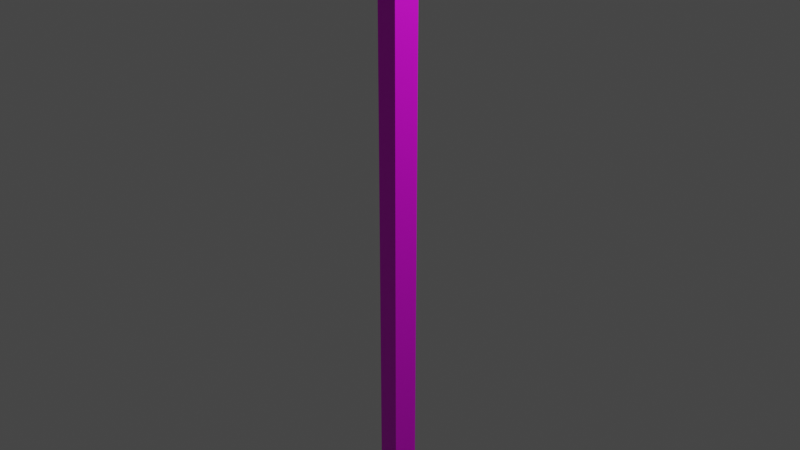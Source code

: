 # Source: Wire.blend  (saved by Blender 3.6.11; exported with 4.5.12 LTS)
import bpy
from mathutils import Matrix  # noqa: F401  (used for matrix-valued properties, if any)

bpy.ops.wm.read_factory_settings(use_empty=True)
scene = bpy.context.scene
scene.name = 'Scene'

# ---- collections
col_collection = bpy.data.collections.new('Collection'); scene.collection.children.link(col_collection)

# ---- images (referenced by path relative to the original .blend; pixels are not part of the script)
import os
ASSET_DIR = os.environ.get("B2B_ASSET_DIR", "")  # directory of the original .blend (textures are referenced by path, not embedded)
HERE = os.path.dirname(os.path.abspath(__file__))  # packed textures are extracted next to this script under _unpacked/

def load_image(name, relpath, width, height, colorspace="sRGB"):
    """Load a texture the original file referenced (path relative to the .blend, or extracted next to this script)."""
    p = next((c for c in (os.path.join(HERE, relpath), os.path.join(ASSET_DIR, relpath)) if relpath and os.path.exists(c)), "")
    if p:
        img = bpy.data.images.load(p, check_existing=True)
        img.name = name
    else:  # same state as the original file: an image datablock whose file is absent (Cycles renders it pink)
        img = bpy.data.images.new(name, width, height)
        img.source = "FILE"
        img.filepath = "//" + (relpath or name)
    img.colorspace_settings.name = colorspace
    return img
img_wire_png = load_image('wire.png', 'wire.png', 1024, 1024, 'sRGB')

# ---- materials (node trees are filled in below, after node groups)
mat_material_001 = bpy.data.materials.new('Material.001')
mat_material_001.use_transparent_shadow = False

# ---- material node trees
mat_material_001.use_nodes = True; mat_material_001.node_tree.nodes.clear()
_N = mat_material_001.node_tree.nodes; _L = mat_material_001.node_tree.links
n0 = _N.new('ShaderNodeBsdfPrincipled'); n0.name = 'Principled BSDF'; n0.location = (10, 300)
n0.distribution = 'GGX'
n0.subsurface_method = 'RANDOM_WALK_SKIN'
n0.inputs[3].default_value = 1.45
n0.inputs[27].default_value = (0.0, 0.0, 0.0, 1.0)
n0.inputs[28].default_value = 1.0
n1 = _N.new('ShaderNodeOutputMaterial'); n1.name = 'Material Output'; n1.location = (300, 300)
n2 = _N.new('ShaderNodeTexImage'); n2.name = 'Image Texture'; n2.location = (-485, 139)
n2.image = img_wire_png
_L.new(n0.outputs[0], n1.inputs[0])
_L.new(n2.outputs[0], n0.inputs[0])
n1.is_active_output = True

# ---- world
world_world = bpy.data.worlds.new('World'); scene.world = world_world
world_world.use_nodes = True; world_world.node_tree.nodes.clear()
_N = world_world.node_tree.nodes; _L = world_world.node_tree.links
n0 = _N.new('ShaderNodeOutputWorld'); n0.name = 'World Output'; n0.location = (300, 300)
n1 = _N.new('ShaderNodeBackground'); n1.name = 'Background'; n1.location = (10, 300)
n1.inputs[0].default_value = (0.05088, 0.05088, 0.05088, 1.0)
_L.new(n1.outputs[0], n0.inputs[0])
n0.is_active_output = True
world_world.color = (0.05088, 0.05088, 0.05088)
world_world.use_sun_shadow = False
world_world.sun_shadow_jitter_overblur = 0.0

# ---- cameras
cam_camera = bpy.data.cameras.new('Camera')
cam_camera.clip_end = 100.0
cam_camera.ortho_scale = 7.314

# ---- lights
light_light = bpy.data.lights.new('Light', 'POINT')
light_light.transmission_factor = 0.0
light_light.energy = 1000.0
light_light.shadow_soft_size = 0.1
light_light.shadow_maximum_resolution = 0.006
light_light.use_absolute_resolution = True

# ---- meshes
me_cylinder = bpy.data.meshes.new('Cylinder')
me_cylinder.from_pydata([(0.0, 0.2, 0.0), (0.0, 0.2, 8.0), (0.1902, 0.0618, 0.0), (0.1902, 0.0618, 8.0), (0.1176, -0.1618, 0.0), (0.1176, -0.1618, 8.0), (-0.1176, -0.1618, 0.0), (-0.1176, -0.1618, 8.0), (-0.1902, 0.0618, 0.0), (-0.1902, 0.0618, 8.0), (0.0, 0.2, 0.381), (0.0, 0.2, 0.7619), (0.0, 0.2, 1.143), (0.0, 0.2, 1.524), (0.0, 0.2, 1.905), (0.0, 0.2, 2.286), (0.0, 0.2, 2.667), (0.0, 0.2, 3.048), (0.0, 0.2, 3.429), (0.0, 0.2, 3.81), (0.0, 0.2, 4.19), (0.0, 0.2, 4.571), (0.0, 0.2, 4.952), (0.0, 0.2, 5.333), (0.0, 0.2, 5.714), (0.0, 0.2, 6.095), (0.0, 0.2, 6.476), (0.0, 0.2, 6.857), (0.0, 0.2, 7.238), (0.0, 0.2, 7.619), (0.1902, 0.0618, 7.619), (0.1902, 0.0618, 7.238), (0.1902, 0.0618, 6.857), (0.1902, 0.0618, 6.476), (0.1902, 0.0618, 6.095), (0.1902, 0.0618, 5.714), (0.1902, 0.0618, 5.333), (0.1902, 0.0618, 4.952), (0.1902, 0.0618, 4.571), (0.1902, 0.0618, 4.19), (0.1902, 0.0618, 3.81), (0.1902, 0.0618, 3.429), (0.1902, 0.0618, 3.048), (0.1902, 0.0618, 2.667), (0.1902, 0.0618, 2.286), (0.1902, 0.0618, 1.905), (0.1902, 0.0618, 1.524), (0.1902, 0.0618, 1.143), (0.1902, 0.0618, 0.7619), (0.1902, 0.0618, 0.381), (0.1176, -0.1618, 7.619), (0.1176, -0.1618, 7.238), (0.1176, -0.1618, 6.857), (0.1176, -0.1618, 6.476), (0.1176, -0.1618, 6.095), (0.1176, -0.1618, 5.714), (0.1176, -0.1618, 5.333), (0.1176, -0.1618, 4.952), (0.1176, -0.1618, 4.571), (0.1176, -0.1618, 4.19), (0.1176, -0.1618, 3.81), (0.1176, -0.1618, 3.429), (0.1176, -0.1618, 3.048), (0.1176, -0.1618, 2.667), (0.1176, -0.1618, 2.286), (0.1176, -0.1618, 1.905), (0.1176, -0.1618, 1.524), (0.1176, -0.1618, 1.143), (0.1176, -0.1618, 0.7619), (0.1176, -0.1618, 0.381), (-0.1176, -0.1618, 7.619), (-0.1176, -0.1618, 7.238), (-0.1176, -0.1618, 6.857), (-0.1176, -0.1618, 6.476), (-0.1176, -0.1618, 6.095), (-0.1176, -0.1618, 5.714), (-0.1176, -0.1618, 5.333), (-0.1176, -0.1618, 4.952), (-0.1176, -0.1618, 4.571), (-0.1176, -0.1618, 4.19), (-0.1176, -0.1618, 3.81), (-0.1176, -0.1618, 3.429), (-0.1176, -0.1618, 3.048), (-0.1176, -0.1618, 2.667), (-0.1176, -0.1618, 2.286), (-0.1176, -0.1618, 1.905), (-0.1176, -0.1618, 1.524), (-0.1176, -0.1618, 1.143), (-0.1176, -0.1618, 0.7619), (-0.1176, -0.1618, 0.381), (-0.1902, 0.0618, 7.619), (-0.1902, 0.0618, 7.238), (-0.1902, 0.0618, 6.857), (-0.1902, 0.0618, 6.476), (-0.1902, 0.0618, 6.095), (-0.1902, 0.0618, 5.714), (-0.1902, 0.0618, 5.333), (-0.1902, 0.0618, 4.952), (-0.1902, 0.0618, 4.571), (-0.1902, 0.0618, 4.19), (-0.1902, 0.0618, 3.81), (-0.1902, 0.0618, 3.429), (-0.1902, 0.0618, 3.048), (-0.1902, 0.0618, 2.667), (-0.1902, 0.0618, 2.286), (-0.1902, 0.0618, 1.905), (-0.1902, 0.0618, 1.524), (-0.1902, 0.0618, 1.143), (-0.1902, 0.0618, 0.7619), (-0.1902, 0.0618, 0.381)], [], [(29, 1, 3, 30), (30, 3, 5, 50), (50, 5, 7, 70), (70, 7, 9, 90), (90, 9, 1, 29), (8, 109, 10, 0), (109, 108, 11, 10), (108, 107, 12, 11), (107, 106, 13, 12), (106, 105, 14, 13), (105, 104, 15, 14), (104, 103, 16, 15), (103, 102, 17, 16), (102, 101, 18, 17), (101, 100, 19, 18), (100, 99, 20, 19), (99, 98, 21, 20), (98, 97, 22, 21), (97, 96, 23, 22), (96, 95, 24, 23), (95, 94, 25, 24), (94, 93, 26, 25), (93, 92, 27, 26), (92, 91, 28, 27), (91, 90, 29, 28), (6, 89, 109, 8), (89, 88, 108, 109), (88, 87, 107, 108), (87, 86, 106, 107), (86, 85, 105, 106), (85, 84, 104, 105), (84, 83, 103, 104), (83, 82, 102, 103), (82, 81, 101, 102), (81, 80, 100, 101), (80, 79, 99, 100), (79, 78, 98, 99), (78, 77, 97, 98), (77, 76, 96, 97), (76, 75, 95, 96), (75, 74, 94, 95), (74, 73, 93, 94), (73, 72, 92, 93), (72, 71, 91, 92), (71, 70, 90, 91), (4, 69, 89, 6), (69, 68, 88, 89), (68, 67, 87, 88), (67, 66, 86, 87), (66, 65, 85, 86), (65, 64, 84, 85), (64, 63, 83, 84), (63, 62, 82, 83), (62, 61, 81, 82), (61, 60, 80, 81), (60, 59, 79, 80), (59, 58, 78, 79), (58, 57, 77, 78), (57, 56, 76, 77), (56, 55, 75, 76), (55, 54, 74, 75), (54, 53, 73, 74), (53, 52, 72, 73), (52, 51, 71, 72), (51, 50, 70, 71), (2, 49, 69, 4), (49, 48, 68, 69), (48, 47, 67, 68), (47, 46, 66, 67), (46, 45, 65, 66), (45, 44, 64, 65), (44, 43, 63, 64), (43, 42, 62, 63), (42, 41, 61, 62), (41, 40, 60, 61), (40, 39, 59, 60), (39, 38, 58, 59), (38, 37, 57, 58), (37, 36, 56, 57), (36, 35, 55, 56), (35, 34, 54, 55), (34, 33, 53, 54), (33, 32, 52, 53), (32, 31, 51, 52), (31, 30, 50, 51), (0, 10, 49, 2), (10, 11, 48, 49), (11, 12, 47, 48), (12, 13, 46, 47), (13, 14, 45, 46), (14, 15, 44, 45), (15, 16, 43, 44), (16, 17, 42, 43), (17, 18, 41, 42), (18, 19, 40, 41), (19, 20, 39, 40), (20, 21, 38, 39), (21, 22, 37, 38), (22, 23, 36, 37), (23, 24, 35, 36), (24, 25, 34, 35), (25, 26, 33, 34), (26, 27, 32, 33), (27, 28, 31, 32), (28, 29, 30, 31)])
_uv = me_cylinder.uv_layers.new(name='UVMap')
_uv.uv.foreach_set('vector', [1.0, 0.9524, 1.0, 1.0, 0.8, 1.0, 0.8, 0.9524, 0.8, 0.9524, 0.8, 1.0, 0.6, 1.0, 0.6, 0.9524, 0.6, 0.9524, 0.6, 1.0, 0.4, 1.0, 0.4, 0.9524, 0.4, 0.9524, 0.4, 1.0, 0.2, 1.0, 0.2, 0.9524, 0.2, 0.9524, 0.2, 1.0, 2.98e-08, 1.0, 2.98e-08, 0.9524, 0.2, 0.0, 0.2, 0.04762, 2.98e-08, 0.04762, 2.98e-08, 0.0, 0.2, 0.04762, 0.2, 0.09524, 2.98e-08, 0.09524, 2.98e-08, 0.04762, 0.2, 0.09524, 0.2, 0.1429, 2.98e-08, 0.1429, 2.98e-08, 0.09524, 0.2, 0.1429, 0.2, 0.1905, 2.98e-08, 0.1905, 2.98e-08, 0.1429, 0.2, 0.1905, 0.2, 0.2381, 2.98e-08, 0.2381, 2.98e-08, 0.1905, 0.2, 0.2381, 0.2, 0.2857, 2.98e-08, 0.2857, 2.98e-08, 0.2381, 0.2, 0.2857, 0.2, 0.3333, 2.98e-08, 0.3333, 2.98e-08, 0.2857, 0.2, 0.3333, 0.2, 0.381, 2.98e-08, 0.381, 2.98e-08, 0.3333, 0.2, 0.381, 0.2, 0.4286, 2.98e-08, 0.4286, 2.98e-08, 0.381, 0.2, 0.4286, 0.2, 0.4762, 2.98e-08, 0.4762, 2.98e-08, 0.4286, 0.2, 0.4762, 0.2, 0.5238, 2.98e-08, 0.5238, 2.98e-08, 0.4762, 0.2, 0.5238, 0.2, 0.5714, 2.98e-08, 0.5714, 2.98e-08, 0.5238, 0.2, 0.5714, 0.2, 0.619, 2.98e-08, 0.619, 2.98e-08, 0.5714, 0.2, 0.619, 0.2, 0.6667, 2.98e-08, 0.6667, 2.98e-08, 0.619, 0.2, 0.6667, 0.2, 0.7143, 2.98e-08, 0.7143, 2.98e-08, 0.6667, 0.2, 0.7143, 0.2, 0.7619, 2.98e-08, 0.7619, 2.98e-08, 0.7143, 0.2, 0.7619, 0.2, 0.8095, 2.98e-08, 0.8095, 2.98e-08, 0.7619, 0.2, 0.8095, 0.2, 0.8571, 2.98e-08, 0.8571, 2.98e-08, 0.8095, 0.2, 0.8571, 0.2, 0.9048, 2.98e-08, 0.9048, 2.98e-08, 0.8571, 0.2, 0.9048, 0.2, 0.9524, 2.98e-08, 0.9524, 2.98e-08, 0.9048, 0.4, 0.0, 0.4, 0.04762, 0.2, 0.04762, 0.2, 0.0, 0.4, 0.04762, 0.4, 0.09524, 0.2, 0.09524, 0.2, 0.04762, 0.4, 0.09524, 0.4, 0.1429, 0.2, 0.1429, 0.2, 0.09524, 0.4, 0.1429, 0.4, 0.1905, 0.2, 0.1905, 0.2, 0.1429, 0.4, 0.1905, 0.4, 0.2381, 0.2, 0.2381, 0.2, 0.1905, 0.4, 0.2381, 0.4, 0.2857, 0.2, 0.2857, 0.2, 0.2381, 0.4, 0.2857, 0.4, 0.3333, 0.2, 0.3333, 0.2, 0.2857, 0.4, 0.3333, 0.4, 0.381, 0.2, 0.381, 0.2, 0.3333, 0.4, 0.381, 0.4, 0.4286, 0.2, 0.4286, 0.2, 0.381, 0.4, 0.4286, 0.4, 0.4762, 0.2, 0.4762, 0.2, 0.4286, 0.4, 0.4762, 0.4, 0.5238, 0.2, 0.5238, 0.2, 0.4762, 0.4, 0.5238, 0.4, 0.5714, 0.2, 0.5714, 0.2, 0.5238, 0.4, 0.5714, 0.4, 0.619, 0.2, 0.619, 0.2, 0.5714, 0.4, 0.619, 0.4, 0.6667, 0.2, 0.6667, 0.2, 0.619, 0.4, 0.6667, 0.4, 0.7143, 0.2, 0.7143, 0.2, 0.6667, 0.4, 0.7143, 0.4, 0.7619, 0.2, 0.7619, 0.2, 0.7143, 0.4, 0.7619, 0.4, 0.8095, 0.2, 0.8095, 0.2, 0.7619, 0.4, 0.8095, 0.4, 0.8571, 0.2, 0.8571, 0.2, 0.8095, 0.4, 0.8571, 0.4, 0.9048, 0.2, 0.9048, 0.2, 0.8571, 0.4, 0.9048, 0.4, 0.9524, 0.2, 0.9524, 0.2, 0.9048, 0.6, 0.0, 0.6, 0.04762, 0.4, 0.04762, 0.4, 0.0, 0.6, 0.04762, 0.6, 0.09524, 0.4, 0.09524, 0.4, 0.04762, 0.6, 0.09524, 0.6, 0.1429, 0.4, 0.1429, 0.4, 0.09524, 0.6, 0.1429, 0.6, 0.1905, 0.4, 0.1905, 0.4, 0.1429, 0.6, 0.1905, 0.6, 0.2381, 0.4, 0.2381, 0.4, 0.1905, 0.6, 0.2381, 0.6, 0.2857, 0.4, 0.2857, 0.4, 0.2381, 0.6, 0.2857, 0.6, 0.3333, 0.4, 0.3333, 0.4, 0.2857, 0.6, 0.3333, 0.6, 0.381, 0.4, 0.381, 0.4, 0.3333, 0.6, 0.381, 0.6, 0.4286, 0.4, 0.4286, 0.4, 0.381, 0.6, 0.4286, 0.6, 0.4762, 0.4, 0.4762, 0.4, 0.4286, 0.6, 0.4762, 0.6, 0.5238, 0.4, 0.5238, 0.4, 0.4762, 0.6, 0.5238, 0.6, 0.5714, 0.4, 0.5714, 0.4, 0.5238, 0.6, 0.5714, 0.6, 0.619, 0.4, 0.619, 0.4, 0.5714, 0.6, 0.619, 0.6, 0.6667, 0.4, 0.6667, 0.4, 0.619, 0.6, 0.6667, 0.6, 0.7143, 0.4, 0.7143, 0.4, 0.6667, 0.6, 0.7143, 0.6, 0.7619, 0.4, 0.7619, 0.4, 0.7143, 0.6, 0.7619, 0.6, 0.8095, 0.4, 0.8095, 0.4, 0.7619, 0.6, 0.8095, 0.6, 0.8571, 0.4, 0.8571, 0.4, 0.8095, 0.6, 0.8571, 0.6, 0.9048, 0.4, 0.9048, 0.4, 0.8571, 0.6, 0.9048, 0.6, 0.9524, 0.4, 0.9524, 0.4, 0.9048, 0.8, 0.0, 0.8, 0.04762, 0.6, 0.04762, 0.6, 0.0, 0.8, 0.04762, 0.8, 0.09524, 0.6, 0.09524, 0.6, 0.04762, 0.8, 0.09524, 0.8, 0.1429, 0.6, 0.1429, 0.6, 0.09524, 0.8, 0.1429, 0.8, 0.1905, 0.6, 0.1905, 0.6, 0.1429, 0.8, 0.1905, 0.8, 0.2381, 0.6, 0.2381, 0.6, 0.1905, 0.8, 0.2381, 0.8, 0.2857, 0.6, 0.2857, 0.6, 0.2381, 0.8, 0.2857, 0.8, 0.3333, 0.6, 0.3333, 0.6, 0.2857, 0.8, 0.3333, 0.8, 0.381, 0.6, 0.381, 0.6, 0.3333, 0.8, 0.381, 0.8, 0.4286, 0.6, 0.4286, 0.6, 0.381, 0.8, 0.4286, 0.8, 0.4762, 0.6, 0.4762, 0.6, 0.4286, 0.8, 0.4762, 0.8, 0.5238, 0.6, 0.5238, 0.6, 0.4762, 0.8, 0.5238, 0.8, 0.5714, 0.6, 0.5714, 0.6, 0.5238, 0.8, 0.5714, 0.8, 0.619, 0.6, 0.619, 0.6, 0.5714, 0.8, 0.619, 0.8, 0.6667, 0.6, 0.6667, 0.6, 0.619, 0.8, 0.6667, 0.8, 0.7143, 0.6, 0.7143, 0.6, 0.6667, 0.8, 0.7143, 0.8, 0.7619, 0.6, 0.7619, 0.6, 0.7143, 0.8, 0.7619, 0.8, 0.8095, 0.6, 0.8095, 0.6, 0.7619, 0.8, 0.8095, 0.8, 0.8571, 0.6, 0.8571, 0.6, 0.8095, 0.8, 0.8571, 0.8, 0.9048, 0.6, 0.9048, 0.6, 0.8571, 0.8, 0.9048, 0.8, 0.9524, 0.6, 0.9524, 0.6, 0.9048, 1.0, 0.0, 1.0, 0.04762, 0.8, 0.04762, 0.8, 0.0, 1.0, 0.04762, 1.0, 0.09524, 0.8, 0.09524, 0.8, 0.04762, 1.0, 0.09524, 1.0, 0.1429, 0.8, 0.1429, 0.8, 0.09524, 1.0, 0.1429, 1.0, 0.1905, 0.8, 0.1905, 0.8, 0.1429, 1.0, 0.1905, 1.0, 0.2381, 0.8, 0.2381, 0.8, 0.1905, 1.0, 0.2381, 1.0, 0.2857, 0.8, 0.2857, 0.8, 0.2381, 1.0, 0.2857, 1.0, 0.3333, 0.8, 0.3333, 0.8, 0.2857, 1.0, 0.3333, 1.0, 0.381, 0.8, 0.381, 0.8, 0.3333, 1.0, 0.381, 1.0, 0.4286, 0.8, 0.4286, 0.8, 0.381, 1.0, 0.4286, 1.0, 0.4762, 0.8, 0.4762, 0.8, 0.4286, 1.0, 0.4762, 1.0, 0.5238, 0.8, 0.5238, 0.8, 0.4762, 1.0, 0.5238, 1.0, 0.5714, 0.8, 0.5714, 0.8, 0.5238, 1.0, 0.5714, 1.0, 0.619, 0.8, 0.619, 0.8, 0.5714, 1.0, 0.619, 1.0, 0.6667, 0.8, 0.6667, 0.8, 0.619, 1.0, 0.6667, 1.0, 0.7143, 0.8, 0.7143, 0.8, 0.6667, 1.0, 0.7143, 1.0, 0.7619, 0.8, 0.7619, 0.8, 0.7143, 1.0, 0.7619, 1.0, 0.8095, 0.8, 0.8095, 0.8, 0.7619, 1.0, 0.8095, 1.0, 0.8571, 0.8, 0.8571, 0.8, 0.8095, 1.0, 0.8571, 1.0, 0.9048, 0.8, 0.9048, 0.8, 0.8571, 1.0, 0.9048, 1.0, 0.9524, 0.8, 0.9524, 0.8, 0.9048])
me_cylinder.materials.append(mat_material_001)
me_cylinder.update()
arm_armature = bpy.data.armatures.new('Armature')  # bones are not reproduced

# ---- objects
ob_light = bpy.data.objects.new('Light', light_light)
ob_camera = bpy.data.objects.new('Camera', cam_camera)
ob_wiremesh = bpy.data.objects.new('WireMesh', me_cylinder)
ob_wire = bpy.data.objects.new('Wire', arm_armature)

# ---- transforms, parenting, visibility, modifiers, constraints
ob_light.location = (4.076, 1.005, 5.904)
ob_light.rotation_euler = (0.6503, 0.05522, 1.866)
ob_light.lock_rotations_4d = False
ob_light.empty_display_type = 'ARROWS'
ob_light.color = (0.0, 0.0, 0.0, 0.0)
ob_light.lineart.crease_threshold = 0.0
ob_camera.location = (7.359, -6.926, 4.958)
ob_camera.rotation_euler = (1.109, 0.0, 0.8149)
ob_camera.lock_rotations_4d = False
ob_camera.empty_display_type = 'ARROWS'
ob_camera.color = (0.0, 0.0, 0.0, 0.0)
ob_camera.display_type = 'WIRE'
ob_camera.lineart.crease_threshold = 0.0
ob_wiremesh.parent = ob_wire
ob_wiremesh.matrix_parent_inverse = Matrix(((1.0, -0.0, 0.0, -0.0), (-0.0, 1.0, -0.0, 0.0), (0.0, -0.0, 1.0, 4.0), (-0.0, 0.0, -0.0, 1.0)))
ob_wiremesh.location = (0.0, 0.0, -4.0)
_vg = ob_wiremesh.vertex_groups.new(name='WirePart1')
for _i, _w in zip([0, 2, 4, 6, 8, 10, 11, 12, 13, 46, 47, 48, 49, 66, 67, 68, 69, 86, 87, 88, 89, 106, 107, 108, 109], [1.0, 1.0, 1.0, 1.0, 1.0, 0.9998, 0.9965, 0.9427, 0.05725, 0.05725, 0.9427, 0.9965, 0.9998, 0.05725, 0.9427, 0.9965, 0.9998, 0.05725, 0.9427, 0.9965, 0.9998, 0.05725, 0.9427, 0.9965, 0.9998]): _vg.add([_i], _w, 'REPLACE')
_vg = ob_wiremesh.vertex_groups.new(name='WirePart2')
for _i, _w in zip([12, 13, 14, 15, 16, 17, 42, 43, 44, 45, 46, 47, 62, 63, 64, 65, 66, 67, 82, 83, 84, 85, 86, 87, 102, 103, 104, 105, 106, 107], [0.05725, 0.9426, 0.9947, 0.9694, 0.5, 0.01073, 0.01073, 0.5, 0.9694, 0.9947, 0.9426, 0.05725, 0.01073, 0.5, 0.9694, 0.9947, 0.9426, 0.05725, 0.01073, 0.5, 0.9694, 0.9947, 0.9426, 0.05725, 0.01073, 0.5, 0.9694, 0.9947, 0.9426, 0.05725]): _vg.add([_i], _w, 'REPLACE')
_vg = ob_wiremesh.vertex_groups.new(name='WirePart3')
for _i, _w in zip([15, 16, 17, 18, 19, 20, 39, 40, 41, 42, 43, 44, 59, 60, 61, 62, 63, 64, 79, 80, 81, 82, 83, 84, 99, 100, 101, 102, 103, 104], [0.01073, 0.5, 0.9694, 0.9947, 0.9426, 0.05725, 0.05725, 0.9426, 0.9947, 0.9694, 0.5, 0.01073, 0.05725, 0.9426, 0.9947, 0.9694, 0.5, 0.01073, 0.05725, 0.9426, 0.9947, 0.9694, 0.5, 0.01073, 0.05725, 0.9426, 0.9947, 0.9694, 0.5, 0.01073]): _vg.add([_i], _w, 'REPLACE')
_vg = ob_wiremesh.vertex_groups.new(name='WirePart4')
for _i, _w in zip([19, 20, 21, 22, 23, 24, 35, 36, 37, 38, 39, 40, 55, 56, 57, 58, 59, 60, 75, 76, 77, 78, 79, 80, 95, 96, 97, 98, 99, 100], [0.05725, 0.9426, 0.9947, 0.9694, 0.5, 0.01073, 0.01073, 0.5, 0.9694, 0.9947, 0.9426, 0.05725, 0.01073, 0.5, 0.9694, 0.9947, 0.9426, 0.05725, 0.01073, 0.5, 0.9694, 0.9947, 0.9426, 0.05725, 0.01073, 0.5, 0.9694, 0.9947, 0.9426, 0.05725]): _vg.add([_i], _w, 'REPLACE')
_vg = ob_wiremesh.vertex_groups.new(name='WirePart5')
for _i, _w in zip([22, 23, 24, 25, 26, 27, 32, 33, 34, 35, 36, 37, 52, 53, 54, 55, 56, 57, 72, 73, 74, 75, 76, 77, 92, 93, 94, 95, 96, 97], [0.01073, 0.5, 0.9694, 0.9947, 0.9426, 0.05725, 0.05725, 0.9426, 0.9947, 0.9694, 0.5, 0.01073, 0.05725, 0.9426, 0.9947, 0.9694, 0.5, 0.01073, 0.05725, 0.9426, 0.9947, 0.9694, 0.5, 0.01073, 0.05725, 0.9426, 0.9947, 0.9694, 0.5, 0.01073]): _vg.add([_i], _w, 'REPLACE')
_vg = ob_wiremesh.vertex_groups.new(name='WirePart6')
for _i, _w in zip([1, 3, 5, 7, 9, 26, 27, 28, 29, 30, 31, 32, 33, 50, 51, 52, 53, 70, 71, 72, 73, 90, 91, 92, 93], [1.0, 1.0, 1.0, 1.0, 1.0, 0.05725, 0.9427, 0.9965, 0.9998, 0.9998, 0.9965, 0.9427, 0.05725, 0.9998, 0.9965, 0.9427, 0.05725, 0.9998, 0.9965, 0.9427, 0.05725, 0.9998, 0.9965, 0.9427, 0.05725]): _vg.add([_i], _w, 'REPLACE')
_m = ob_wiremesh.modifiers.new('Armature', 'ARMATURE')
_m.object = ob_wire
ob_wire.location = (0.0, 0.0, -4.0)

# ---- collection membership
col_collection.objects.link(ob_light)
col_collection.objects.link(ob_camera)
col_collection.objects.link(ob_wiremesh)
col_collection.objects.link(ob_wire)

# ---- scene / render settings (as saved in the file)
scene.camera = ob_camera
scene.frame_start = 1; scene.frame_end = 250; scene.frame_set(0)
scene.render.engine = 'BLENDER_EEVEE_NEXT'
scene.cycles.sampling_pattern = 'TABULATED_SOBOL'
scene.view_settings.view_transform = 'Filmic'
bpy.context.view_layer.update()
